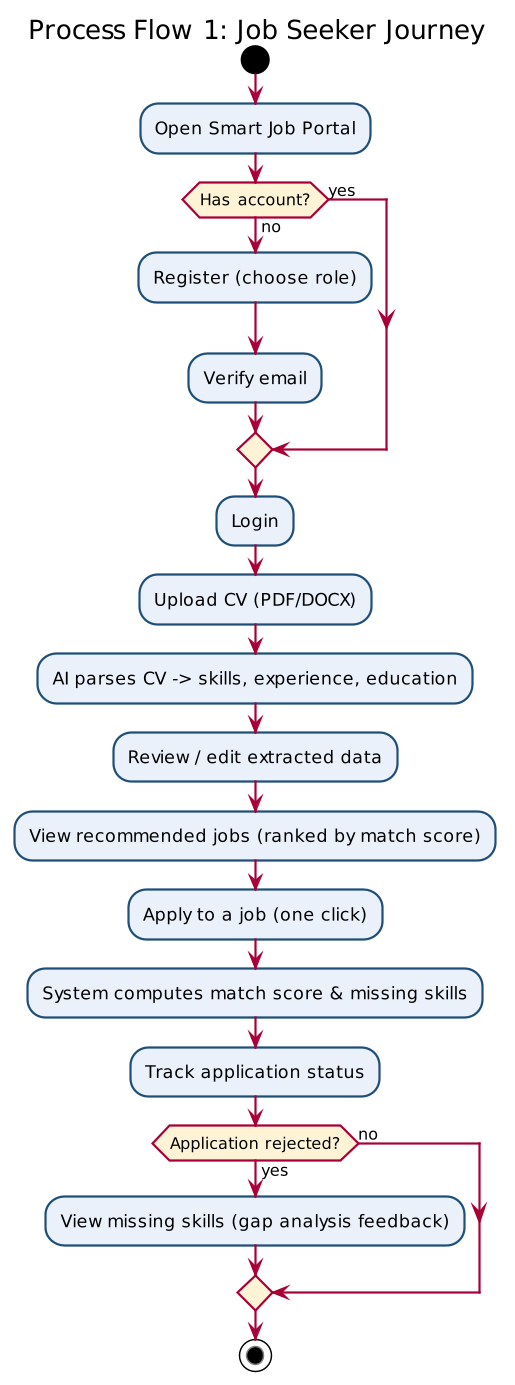

The diagram above was rendered by PlantUML. Its source (embedded in the PNG):
@startuml
skinparam dpi 140
skinparam shadowing false
skinparam defaultFontName Arial
skinparam activityBorderColor #1F4E79
skinparam activityBackgroundColor #EAF1FB
skinparam activityDiamondBackgroundColor #FFF3D6
title Process Flow 1: Job Seeker Journey
start
:Open Smart Job Portal;
if (Has account?) then (no)
  :Register (choose role);
  :Verify email;
else (yes)
endif
:Login;
:Upload CV (PDF/DOCX);
:AI parses CV -> skills, experience, education;
:Review / edit extracted data;
:View recommended jobs (ranked by match score);
:Apply to a job (one click);
:System computes match score & missing skills;
:Track application status;
if (Application rejected?) then (yes)
  :View missing skills (gap analysis feedback);
else (no)
endif
stop
@enduml